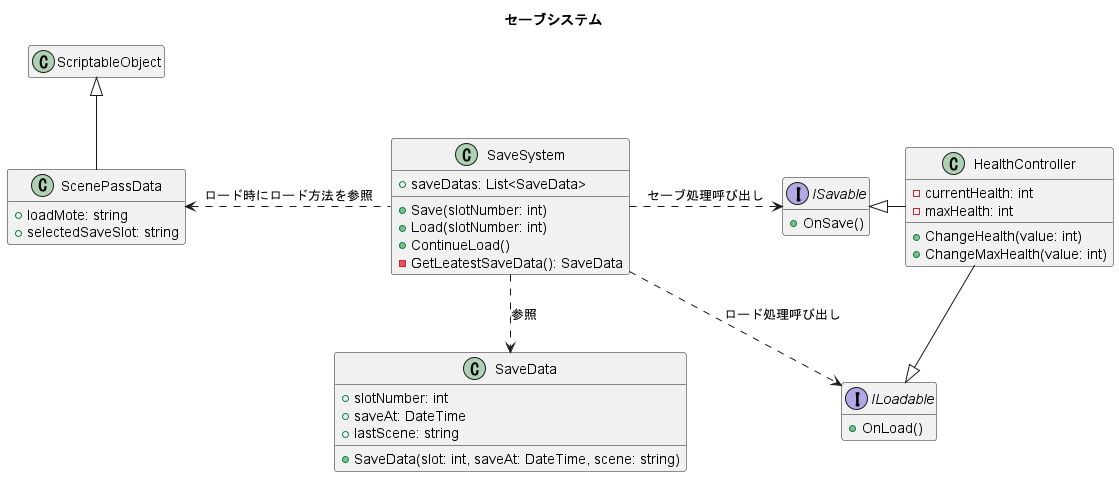

The diagram above was rendered by PlantUML. Its source (embedded in the PNG):
@startuml save_system
title セーブシステム
hide empty member

class ScriptableObject

class ScenePassData {
  + loadMote: string
  + selectedSaveSlot: string
}

ScriptableObject <|-- ScenePassData

class SaveData {
  + slotNumber: int
  + saveAt: DateTime
  + lastScene: string
  + SaveData(slot: int, saveAt: DateTime, scene: string)
}

class SaveSystem {
  + saveDatas: List<SaveData>
  + Save(slotNumber: int)
  + Load(slotNumber: int)
  + ContinueLoad()
  - GetLeatestSaveData(): SaveData
}

interface ISavable {
  + OnSave()
}

interface ILoadable {
  + OnLoad()
}

class HealthController {
  - currentHealth: int
  - maxHealth: int
  + ChangeHealth(value: int)
  + ChangeMaxHealth(value: int)
}

SaveSystem ..> SaveData : 参照
HealthController -left-|> ISavable
HealthController --|> ILoadable
SaveSystem .right.> ISavable : セーブ処理呼び出し
SaveSystem ..> ILoadable : ロード処理呼び出し
SaveSystem .left.> ScenePassData : ロード時にロード方法を参照

@enduml